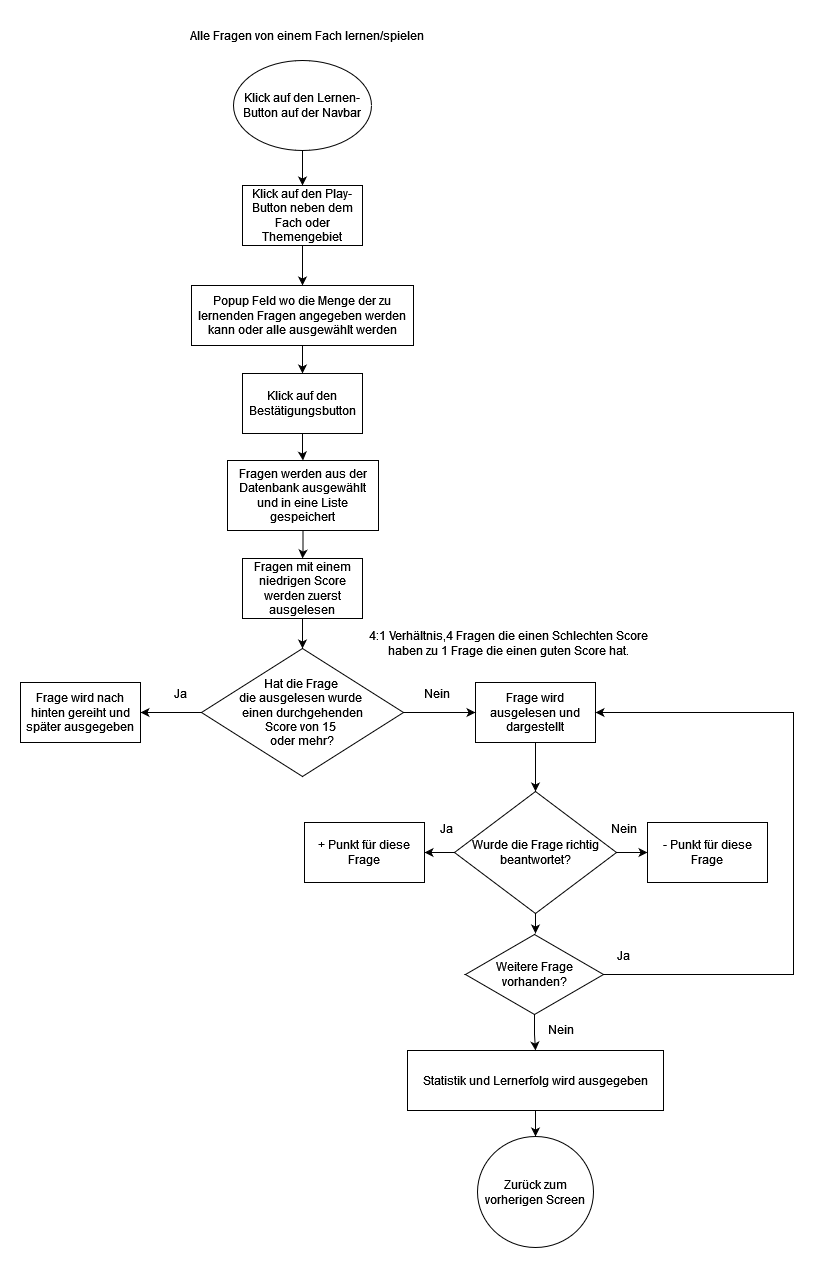

The diagram above was exported from draw.io. Its source (the exported page's mxGraphModel, read from the mxfile embedded in the PNG):
<mxGraphModel dx="1693" dy="916" grid="1" gridSize="10" guides="1" tooltips="1" connect="1" arrows="1" fold="1" page="1" pageScale="1" pageWidth="827" pageHeight="1169" math="0" shadow="0">
  <root>
    <mxCell id="0" />
    <mxCell id="1" parent="0" />
    <mxCell id="8TJPjMiYcZoQ3s6USB4q-2" value="" style="edgeStyle=orthogonalEdgeStyle;rounded=0;orthogonalLoop=1;jettySize=auto;html=1;" edge="1" parent="1" source="8TJPjMiYcZoQ3s6USB4q-3" target="8TJPjMiYcZoQ3s6USB4q-6">
      <mxGeometry relative="1" as="geometry" />
    </mxCell>
    <mxCell id="8TJPjMiYcZoQ3s6USB4q-3" value="Klick auf den Lernen- Button auf der Navbar" style="ellipse;whiteSpace=wrap;html=1;" vertex="1" parent="1">
      <mxGeometry x="340" y="80" width="138" height="90" as="geometry" />
    </mxCell>
    <mxCell id="8TJPjMiYcZoQ3s6USB4q-4" value="Alle Fragen von einem Fach lernen/spielen" style="text;html=1;strokeColor=none;fillColor=none;align=center;verticalAlign=middle;whiteSpace=wrap;rounded=0;" vertex="1" parent="1">
      <mxGeometry x="277" y="40" width="273" height="30" as="geometry" />
    </mxCell>
    <mxCell id="8TJPjMiYcZoQ3s6USB4q-5" value="" style="edgeStyle=orthogonalEdgeStyle;rounded=0;orthogonalLoop=1;jettySize=auto;html=1;" edge="1" parent="1" source="8TJPjMiYcZoQ3s6USB4q-6" target="8TJPjMiYcZoQ3s6USB4q-8">
      <mxGeometry relative="1" as="geometry" />
    </mxCell>
    <mxCell id="8TJPjMiYcZoQ3s6USB4q-6" value="Klick auf den Play-Button neben dem Fach oder Themengebiet" style="whiteSpace=wrap;html=1;" vertex="1" parent="1">
      <mxGeometry x="349" y="205" width="120" height="60" as="geometry" />
    </mxCell>
    <mxCell id="8TJPjMiYcZoQ3s6USB4q-7" value="" style="edgeStyle=orthogonalEdgeStyle;rounded=0;orthogonalLoop=1;jettySize=auto;html=1;" edge="1" parent="1" source="8TJPjMiYcZoQ3s6USB4q-8" target="8TJPjMiYcZoQ3s6USB4q-10">
      <mxGeometry relative="1" as="geometry" />
    </mxCell>
    <mxCell id="8TJPjMiYcZoQ3s6USB4q-8" value="Popup Feld wo die Menge der zu lernenden Fragen angegeben werden kann oder alle ausgewählt werden" style="whiteSpace=wrap;html=1;" vertex="1" parent="1">
      <mxGeometry x="298" y="305" width="222" height="60" as="geometry" />
    </mxCell>
    <mxCell id="8TJPjMiYcZoQ3s6USB4q-42" value="" style="edgeStyle=orthogonalEdgeStyle;rounded=0;orthogonalLoop=1;jettySize=auto;html=1;" edge="1" parent="1" source="8TJPjMiYcZoQ3s6USB4q-10" target="8TJPjMiYcZoQ3s6USB4q-41">
      <mxGeometry relative="1" as="geometry" />
    </mxCell>
    <mxCell id="8TJPjMiYcZoQ3s6USB4q-10" value="Klick auf den Bestätigungsbutton" style="whiteSpace=wrap;html=1;" vertex="1" parent="1">
      <mxGeometry x="349" y="393" width="120" height="60" as="geometry" />
    </mxCell>
    <mxCell id="8TJPjMiYcZoQ3s6USB4q-17" value="" style="edgeStyle=orthogonalEdgeStyle;rounded=0;orthogonalLoop=1;jettySize=auto;html=1;" edge="1" parent="1" source="8TJPjMiYcZoQ3s6USB4q-12" target="8TJPjMiYcZoQ3s6USB4q-16">
      <mxGeometry relative="1" as="geometry" />
    </mxCell>
    <mxCell id="8TJPjMiYcZoQ3s6USB4q-12" value="Frage wird ausgelesen und dargestellt" style="whiteSpace=wrap;html=1;" vertex="1" parent="1">
      <mxGeometry x="582" y="702" width="120" height="60" as="geometry" />
    </mxCell>
    <mxCell id="8TJPjMiYcZoQ3s6USB4q-13" value="Zurück zum vorherigen Screen" style="ellipse;whiteSpace=wrap;html=1;" vertex="1" parent="1">
      <mxGeometry x="584" y="1156" width="116" height="111" as="geometry" />
    </mxCell>
    <mxCell id="8TJPjMiYcZoQ3s6USB4q-19" value="" style="edgeStyle=orthogonalEdgeStyle;rounded=0;orthogonalLoop=1;jettySize=auto;html=1;" edge="1" parent="1" source="8TJPjMiYcZoQ3s6USB4q-16" target="8TJPjMiYcZoQ3s6USB4q-18">
      <mxGeometry relative="1" as="geometry" />
    </mxCell>
    <mxCell id="8TJPjMiYcZoQ3s6USB4q-21" value="" style="edgeStyle=orthogonalEdgeStyle;rounded=0;orthogonalLoop=1;jettySize=auto;html=1;" edge="1" parent="1" source="8TJPjMiYcZoQ3s6USB4q-16" target="8TJPjMiYcZoQ3s6USB4q-20">
      <mxGeometry relative="1" as="geometry" />
    </mxCell>
    <mxCell id="8TJPjMiYcZoQ3s6USB4q-50" value="" style="edgeStyle=orthogonalEdgeStyle;rounded=0;orthogonalLoop=1;jettySize=auto;html=1;" edge="1" parent="1" source="8TJPjMiYcZoQ3s6USB4q-16" target="8TJPjMiYcZoQ3s6USB4q-49">
      <mxGeometry relative="1" as="geometry" />
    </mxCell>
    <mxCell id="8TJPjMiYcZoQ3s6USB4q-16" value="Wurde die Frage richtig beantwortet?" style="rhombus;whiteSpace=wrap;html=1;" vertex="1" parent="1">
      <mxGeometry x="561" y="811" width="162" height="122" as="geometry" />
    </mxCell>
    <mxCell id="8TJPjMiYcZoQ3s6USB4q-18" value="- Punkt für diese Frage" style="whiteSpace=wrap;html=1;" vertex="1" parent="1">
      <mxGeometry x="754" y="842" width="120" height="60" as="geometry" />
    </mxCell>
    <mxCell id="8TJPjMiYcZoQ3s6USB4q-20" value="+ Punkt für diese Frage" style="whiteSpace=wrap;html=1;" vertex="1" parent="1">
      <mxGeometry x="411" y="842" width="120" height="60" as="geometry" />
    </mxCell>
    <mxCell id="8TJPjMiYcZoQ3s6USB4q-22" value="Ja" style="text;html=1;strokeColor=none;fillColor=none;align=center;verticalAlign=middle;whiteSpace=wrap;rounded=0;" vertex="1" parent="1">
      <mxGeometry x="536" y="833" width="35" height="30" as="geometry" />
    </mxCell>
    <mxCell id="8TJPjMiYcZoQ3s6USB4q-23" value="Nein" style="text;html=1;strokeColor=none;fillColor=none;align=center;verticalAlign=middle;whiteSpace=wrap;rounded=0;" vertex="1" parent="1">
      <mxGeometry x="713" y="833" width="35" height="30" as="geometry" />
    </mxCell>
    <mxCell id="8TJPjMiYcZoQ3s6USB4q-31" value="" style="edgeStyle=orthogonalEdgeStyle;rounded=0;orthogonalLoop=1;jettySize=auto;html=1;" edge="1" parent="1" source="8TJPjMiYcZoQ3s6USB4q-28" target="8TJPjMiYcZoQ3s6USB4q-30">
      <mxGeometry relative="1" as="geometry" />
    </mxCell>
    <mxCell id="8TJPjMiYcZoQ3s6USB4q-28" value="Fragen mit einem niedrigen Score werden zuerst ausgelesen" style="whiteSpace=wrap;html=1;" vertex="1" parent="1">
      <mxGeometry x="349" y="578" width="120" height="60" as="geometry" />
    </mxCell>
    <mxCell id="8TJPjMiYcZoQ3s6USB4q-33" value="" style="edgeStyle=orthogonalEdgeStyle;rounded=0;orthogonalLoop=1;jettySize=auto;html=1;" edge="1" parent="1" source="8TJPjMiYcZoQ3s6USB4q-30" target="8TJPjMiYcZoQ3s6USB4q-32">
      <mxGeometry relative="1" as="geometry" />
    </mxCell>
    <mxCell id="8TJPjMiYcZoQ3s6USB4q-34" value="" style="edgeStyle=orthogonalEdgeStyle;rounded=0;orthogonalLoop=1;jettySize=auto;html=1;" edge="1" parent="1" source="8TJPjMiYcZoQ3s6USB4q-30" target="8TJPjMiYcZoQ3s6USB4q-12">
      <mxGeometry relative="1" as="geometry" />
    </mxCell>
    <mxCell id="8TJPjMiYcZoQ3s6USB4q-30" value="&lt;div&gt;Hat die Frage&amp;nbsp;&lt;/div&gt;&lt;div&gt;die ausgelesen wurde&amp;nbsp;&lt;/div&gt;&lt;div&gt;einen durchgehenden&lt;/div&gt;&lt;div&gt;Score von 15&amp;nbsp;&lt;/div&gt;&lt;div&gt;oder mehr?&lt;/div&gt;" style="rhombus;whiteSpace=wrap;html=1;" vertex="1" parent="1">
      <mxGeometry x="308" y="668" width="202" height="128" as="geometry" />
    </mxCell>
    <mxCell id="8TJPjMiYcZoQ3s6USB4q-32" value="Frage wird nach hinten gereiht und später ausgegeben" style="whiteSpace=wrap;html=1;" vertex="1" parent="1">
      <mxGeometry x="127" y="702" width="120" height="60" as="geometry" />
    </mxCell>
    <mxCell id="8TJPjMiYcZoQ3s6USB4q-35" value="Ja" style="text;html=1;strokeColor=none;fillColor=none;align=center;verticalAlign=middle;whiteSpace=wrap;rounded=0;" vertex="1" parent="1">
      <mxGeometry x="270" y="698" width="35" height="30" as="geometry" />
    </mxCell>
    <mxCell id="8TJPjMiYcZoQ3s6USB4q-37" value="Nein" style="text;html=1;strokeColor=none;fillColor=none;align=center;verticalAlign=middle;whiteSpace=wrap;rounded=0;" vertex="1" parent="1">
      <mxGeometry x="526" y="698" width="35" height="30" as="geometry" />
    </mxCell>
    <mxCell id="8TJPjMiYcZoQ3s6USB4q-39" value="4:1 Verhältnis,4 Fragen die einen Schlechten Score haben zu 1 Frage die einen guten Score hat." style="text;html=1;strokeColor=none;fillColor=none;align=center;verticalAlign=middle;whiteSpace=wrap;rounded=0;" vertex="1" parent="1">
      <mxGeometry x="470" y="648" width="290" height="30" as="geometry" />
    </mxCell>
    <mxCell id="8TJPjMiYcZoQ3s6USB4q-43" value="" style="edgeStyle=orthogonalEdgeStyle;rounded=0;orthogonalLoop=1;jettySize=auto;html=1;" edge="1" parent="1" source="8TJPjMiYcZoQ3s6USB4q-41" target="8TJPjMiYcZoQ3s6USB4q-28">
      <mxGeometry relative="1" as="geometry" />
    </mxCell>
    <mxCell id="8TJPjMiYcZoQ3s6USB4q-41" value="Fragen werden aus der Datenbank ausgewählt und in eine Liste gespeichert" style="whiteSpace=wrap;html=1;" vertex="1" parent="1">
      <mxGeometry x="334" y="480" width="151" height="70" as="geometry" />
    </mxCell>
    <mxCell id="8TJPjMiYcZoQ3s6USB4q-46" value="" style="edgeStyle=orthogonalEdgeStyle;rounded=0;orthogonalLoop=1;jettySize=auto;html=1;" edge="1" parent="1" source="8TJPjMiYcZoQ3s6USB4q-44" target="8TJPjMiYcZoQ3s6USB4q-13">
      <mxGeometry relative="1" as="geometry" />
    </mxCell>
    <mxCell id="8TJPjMiYcZoQ3s6USB4q-44" value="Statistik und Lernerfolg wird ausgegeben" style="whiteSpace=wrap;html=1;" vertex="1" parent="1">
      <mxGeometry x="514" y="1070" width="256" height="60" as="geometry" />
    </mxCell>
    <mxCell id="8TJPjMiYcZoQ3s6USB4q-51" value="" style="edgeStyle=orthogonalEdgeStyle;rounded=0;orthogonalLoop=1;jettySize=auto;html=1;" edge="1" parent="1" source="8TJPjMiYcZoQ3s6USB4q-49" target="8TJPjMiYcZoQ3s6USB4q-44">
      <mxGeometry relative="1" as="geometry" />
    </mxCell>
    <mxCell id="8TJPjMiYcZoQ3s6USB4q-52" style="edgeStyle=orthogonalEdgeStyle;rounded=0;orthogonalLoop=1;jettySize=auto;html=1;entryX=1;entryY=0.5;entryDx=0;entryDy=0;" edge="1" parent="1" source="8TJPjMiYcZoQ3s6USB4q-49" target="8TJPjMiYcZoQ3s6USB4q-12">
      <mxGeometry relative="1" as="geometry">
        <mxPoint x="960" y="900.0000000000002" as="targetPoint" />
        <Array as="points">
          <mxPoint x="900" y="994" />
          <mxPoint x="900" y="732" />
        </Array>
      </mxGeometry>
    </mxCell>
    <mxCell id="8TJPjMiYcZoQ3s6USB4q-49" value="Weitere Frage vorhanden?" style="rhombus;whiteSpace=wrap;html=1;" vertex="1" parent="1">
      <mxGeometry x="572" y="954" width="138" height="80" as="geometry" />
    </mxCell>
    <mxCell id="8TJPjMiYcZoQ3s6USB4q-53" value="Ja" style="text;html=1;strokeColor=none;fillColor=none;align=center;verticalAlign=middle;whiteSpace=wrap;rounded=0;" vertex="1" parent="1">
      <mxGeometry x="713" y="960" width="35" height="30" as="geometry" />
    </mxCell>
    <mxCell id="8TJPjMiYcZoQ3s6USB4q-55" value="Nein" style="text;html=1;strokeColor=none;fillColor=none;align=center;verticalAlign=middle;whiteSpace=wrap;rounded=0;" vertex="1" parent="1">
      <mxGeometry x="650" y="1034" width="35" height="30" as="geometry" />
    </mxCell>
  </root>
</mxGraphModel>